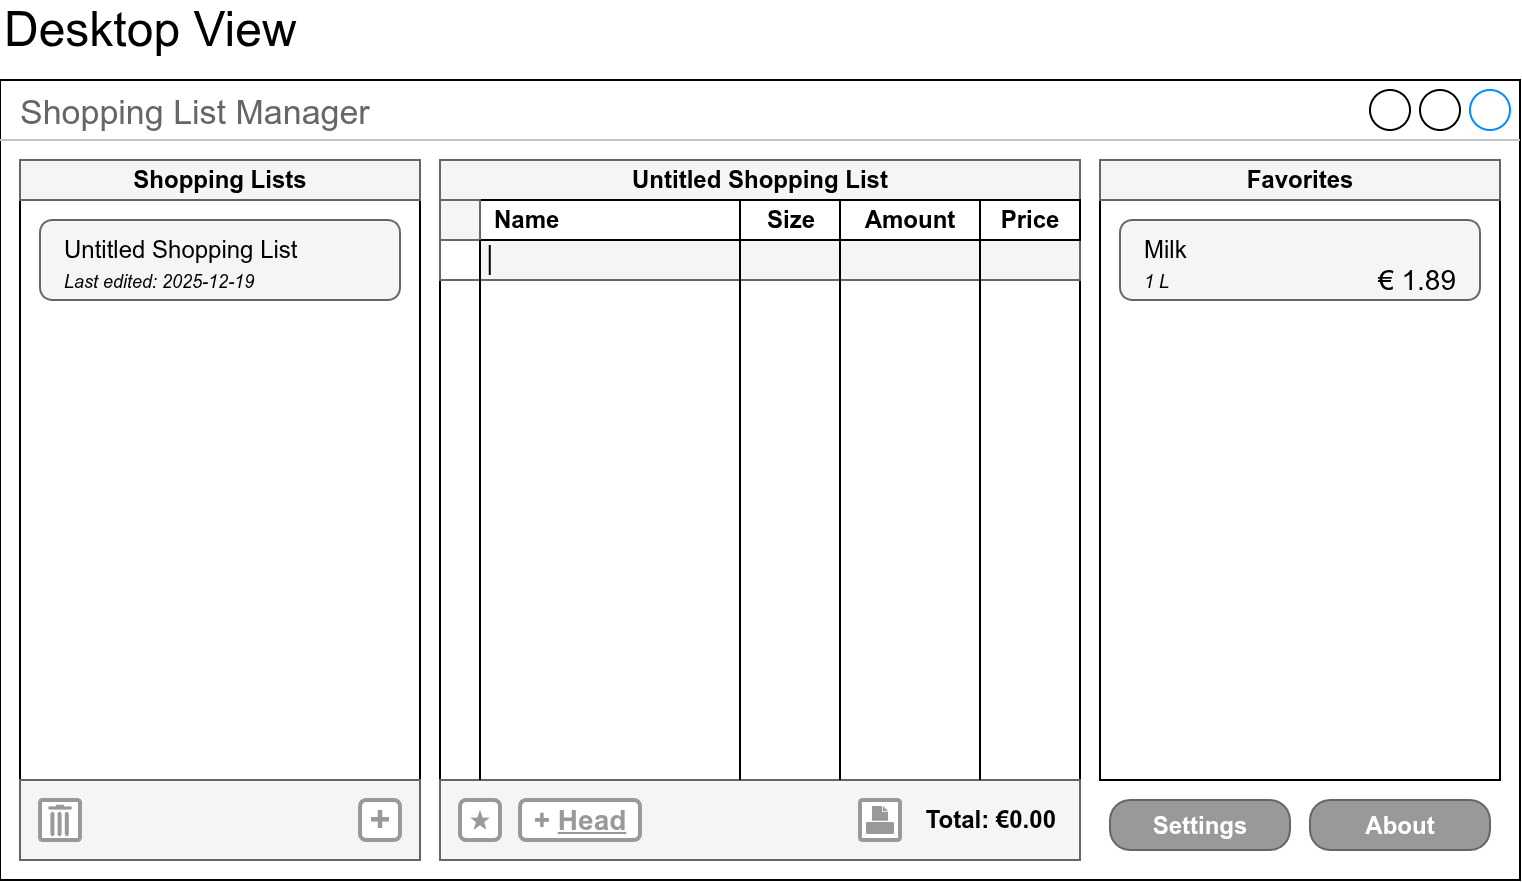

The diagram above was exported from draw.io. Its source (the exported page's mxGraphModel, read from the mxfile embedded in the PNG):
<mxGraphModel dx="881" dy="614" grid="1" gridSize="10" guides="1" tooltips="1" connect="1" arrows="1" fold="1" page="1" pageScale="1" pageWidth="1600" pageHeight="900" math="0" shadow="0">
  <root>
    <mxCell id="0" />
    <mxCell id="1" parent="0" />
    <mxCell id="hR0kJXMuZom-2rezaKY7-31" value="Shopping List Manager" style="strokeWidth=1;shadow=0;dashed=0;align=center;html=1;shape=mxgraph.mockup.containers.window;align=left;verticalAlign=top;spacingLeft=8;strokeColor2=#008cff;strokeColor3=#c4c4c4;fontColor=#666666;mainText=;fontSize=17;labelBackgroundColor=none;whiteSpace=wrap;" vertex="1" parent="1">
      <mxGeometry x="40" y="80" width="760" height="400" as="geometry" />
    </mxCell>
    <mxCell id="hR0kJXMuZom-2rezaKY7-67" value="" style="rounded=0;whiteSpace=wrap;html=1;" vertex="1" parent="1">
      <mxGeometry x="50" y="120" width="200" height="350" as="geometry" />
    </mxCell>
    <mxCell id="hR0kJXMuZom-2rezaKY7-69" value="" style="rounded=0;whiteSpace=wrap;html=1;fillColor=#f5f5f5;fontColor=#333333;strokeColor=#666666;" vertex="1" parent="1">
      <mxGeometry x="50" y="120" width="200" height="20" as="geometry" />
    </mxCell>
    <mxCell id="hR0kJXMuZom-2rezaKY7-68" value="Shopping Lists" style="text;html=1;whiteSpace=wrap;strokeColor=none;fillColor=none;align=center;verticalAlign=middle;rounded=0;fontStyle=1" vertex="1" parent="1">
      <mxGeometry x="60" y="120" width="180" height="20" as="geometry" />
    </mxCell>
    <mxCell id="hR0kJXMuZom-2rezaKY7-71" value="" style="rounded=1;whiteSpace=wrap;html=1;fillColor=#f5f5f5;strokeColor=#666666;fontColor=#333333;" vertex="1" parent="1">
      <mxGeometry x="60" y="150" width="180" height="40" as="geometry" />
    </mxCell>
    <mxCell id="hR0kJXMuZom-2rezaKY7-72" value="Untitled Shopping List" style="text;html=1;whiteSpace=wrap;strokeColor=none;fillColor=none;align=left;verticalAlign=middle;rounded=0;" vertex="1" parent="1">
      <mxGeometry x="70" y="160" width="120" height="10" as="geometry" />
    </mxCell>
    <mxCell id="hR0kJXMuZom-2rezaKY7-73" value="&lt;font style=&quot;font-size: 9px;&quot;&gt;&lt;i&gt;Last edited: 2025-12-19&lt;/i&gt;&lt;/font&gt;" style="text;html=1;whiteSpace=wrap;strokeColor=none;fillColor=none;align=left;verticalAlign=middle;rounded=0;" vertex="1" parent="1">
      <mxGeometry x="70" y="170" width="120" height="20" as="geometry" />
    </mxCell>
    <mxCell id="hR0kJXMuZom-2rezaKY7-75" value="" style="rounded=0;whiteSpace=wrap;html=1;fillColor=#f5f5f5;strokeColor=#666666;fontColor=#333333;" vertex="1" parent="1">
      <mxGeometry x="50" y="430" width="200" height="40" as="geometry" />
    </mxCell>
    <mxCell id="hR0kJXMuZom-2rezaKY7-74" value="" style="strokeColor=#999999;verticalLabelPosition=bottom;shadow=0;dashed=0;verticalAlign=top;strokeWidth=2;html=1;shape=mxgraph.mockup.misc.trashcanIcon;" vertex="1" parent="1">
      <mxGeometry x="60" y="440" width="20" height="20" as="geometry" />
    </mxCell>
    <mxCell id="hR0kJXMuZom-2rezaKY7-76" value="" style="rounded=1;whiteSpace=wrap;html=1;strokeWidth=2;strokeColor=#999999;" vertex="1" parent="1">
      <mxGeometry x="220" y="440" width="20" height="20" as="geometry" />
    </mxCell>
    <mxCell id="hR0kJXMuZom-2rezaKY7-77" value="+" style="text;html=1;whiteSpace=wrap;strokeColor=none;fillColor=none;align=center;verticalAlign=middle;rounded=0;fontColor=#999999;fontStyle=1;fontSize=18;" vertex="1" parent="1">
      <mxGeometry x="220" y="440" width="20" height="20" as="geometry" />
    </mxCell>
    <mxCell id="hR0kJXMuZom-2rezaKY7-78" value="" style="rounded=0;whiteSpace=wrap;html=1;" vertex="1" parent="1">
      <mxGeometry x="260" y="120" width="320" height="350" as="geometry" />
    </mxCell>
    <mxCell id="hR0kJXMuZom-2rezaKY7-108" value="" style="rounded=0;whiteSpace=wrap;html=1;fillColor=#f5f5f5;fontColor=#333333;strokeColor=#666666;" vertex="1" parent="1">
      <mxGeometry x="280" y="160" width="300" height="20" as="geometry" />
    </mxCell>
    <mxCell id="hR0kJXMuZom-2rezaKY7-79" value="" style="rounded=0;whiteSpace=wrap;html=1;" vertex="1" parent="1">
      <mxGeometry x="590" y="120" width="200" height="310" as="geometry" />
    </mxCell>
    <mxCell id="hR0kJXMuZom-2rezaKY7-80" value="" style="rounded=0;whiteSpace=wrap;html=1;fillColor=#f5f5f5;fontColor=#333333;strokeColor=#666666;" vertex="1" parent="1">
      <mxGeometry x="590" y="120" width="200" height="20" as="geometry" />
    </mxCell>
    <mxCell id="hR0kJXMuZom-2rezaKY7-81" value="Favorites" style="text;html=1;whiteSpace=wrap;strokeColor=none;fillColor=none;align=center;verticalAlign=middle;rounded=0;fontStyle=1" vertex="1" parent="1">
      <mxGeometry x="600" y="120" width="180" height="20" as="geometry" />
    </mxCell>
    <mxCell id="hR0kJXMuZom-2rezaKY7-82" value="" style="rounded=0;whiteSpace=wrap;html=1;fillColor=#f5f5f5;fontColor=#333333;strokeColor=#666666;" vertex="1" parent="1">
      <mxGeometry x="260" y="120" width="320" height="20" as="geometry" />
    </mxCell>
    <mxCell id="hR0kJXMuZom-2rezaKY7-83" value="Untitled Shopping List" style="text;html=1;whiteSpace=wrap;strokeColor=none;fillColor=none;align=center;verticalAlign=middle;rounded=0;fontStyle=1" vertex="1" parent="1">
      <mxGeometry x="270" y="120" width="300" height="20" as="geometry" />
    </mxCell>
    <mxCell id="hR0kJXMuZom-2rezaKY7-85" value="" style="rounded=0;whiteSpace=wrap;html=1;fillColor=#f5f5f5;strokeColor=#666666;fontColor=#333333;" vertex="1" parent="1">
      <mxGeometry x="260" y="430" width="320" height="40" as="geometry" />
    </mxCell>
    <mxCell id="hR0kJXMuZom-2rezaKY7-86" value="" style="strokeColor=#999999;verticalLabelPosition=bottom;shadow=0;dashed=0;verticalAlign=top;strokeWidth=2;html=1;shape=mxgraph.mockup.misc.printIcon;" vertex="1" parent="1">
      <mxGeometry x="470" y="440" width="20" height="20" as="geometry" />
    </mxCell>
    <mxCell id="hR0kJXMuZom-2rezaKY7-87" value="Total: €0.00" style="text;html=1;whiteSpace=wrap;strokeColor=none;fillColor=none;align=right;verticalAlign=middle;rounded=0;fontStyle=1" vertex="1" parent="1">
      <mxGeometry x="490" y="440" width="80" height="20" as="geometry" />
    </mxCell>
    <mxCell id="hR0kJXMuZom-2rezaKY7-88" value="" style="rounded=0;whiteSpace=wrap;html=1;" vertex="1" parent="1">
      <mxGeometry x="530" y="140" width="50" height="20" as="geometry" />
    </mxCell>
    <mxCell id="hR0kJXMuZom-2rezaKY7-89" value="Price" style="text;html=1;whiteSpace=wrap;strokeColor=none;fillColor=none;align=center;verticalAlign=middle;rounded=0;fontStyle=1" vertex="1" parent="1">
      <mxGeometry x="540" y="140" width="30" height="20" as="geometry" />
    </mxCell>
    <mxCell id="hR0kJXMuZom-2rezaKY7-90" value="" style="rounded=0;whiteSpace=wrap;html=1;" vertex="1" parent="1">
      <mxGeometry x="460" y="140" width="70" height="20" as="geometry" />
    </mxCell>
    <mxCell id="hR0kJXMuZom-2rezaKY7-91" value="Amount" style="text;html=1;whiteSpace=wrap;strokeColor=none;fillColor=none;align=center;verticalAlign=middle;rounded=0;fontStyle=1" vertex="1" parent="1">
      <mxGeometry x="470" y="140" width="50" height="20" as="geometry" />
    </mxCell>
    <mxCell id="hR0kJXMuZom-2rezaKY7-92" value="" style="rounded=0;whiteSpace=wrap;html=1;" vertex="1" parent="1">
      <mxGeometry x="410" y="140" width="50" height="20" as="geometry" />
    </mxCell>
    <mxCell id="hR0kJXMuZom-2rezaKY7-93" value="Size" style="text;html=1;whiteSpace=wrap;strokeColor=none;fillColor=none;align=center;verticalAlign=middle;rounded=0;fontStyle=1" vertex="1" parent="1">
      <mxGeometry x="417.5" y="140" width="35" height="20" as="geometry" />
    </mxCell>
    <mxCell id="hR0kJXMuZom-2rezaKY7-94" value="" style="rounded=0;whiteSpace=wrap;html=1;" vertex="1" parent="1">
      <mxGeometry x="280" y="140" width="130" height="20" as="geometry" />
    </mxCell>
    <mxCell id="hR0kJXMuZom-2rezaKY7-95" value="Name" style="text;html=1;whiteSpace=wrap;strokeColor=none;fillColor=none;align=left;verticalAlign=middle;rounded=0;fontStyle=1" vertex="1" parent="1">
      <mxGeometry x="285" y="140" width="125" height="20" as="geometry" />
    </mxCell>
    <mxCell id="hR0kJXMuZom-2rezaKY7-97" value="" style="endArrow=none;html=1;rounded=0;entryX=1;entryY=1;entryDx=0;entryDy=0;exitX=0.433;exitY=0.886;exitDx=0;exitDy=0;exitPerimeter=0;" edge="1" parent="1">
      <mxGeometry width="50" height="50" relative="1" as="geometry">
        <mxPoint x="460" y="430" as="sourcePoint" />
        <mxPoint x="460" y="160" as="targetPoint" />
      </mxGeometry>
    </mxCell>
    <mxCell id="hR0kJXMuZom-2rezaKY7-98" value="" style="endArrow=none;html=1;rounded=0;entryX=1;entryY=1;entryDx=0;entryDy=0;exitX=0.433;exitY=0.886;exitDx=0;exitDy=0;exitPerimeter=0;" edge="1" parent="1">
      <mxGeometry width="50" height="50" relative="1" as="geometry">
        <mxPoint x="530" y="430" as="sourcePoint" />
        <mxPoint x="530" y="160" as="targetPoint" />
      </mxGeometry>
    </mxCell>
    <mxCell id="hR0kJXMuZom-2rezaKY7-99" value="Desktop View" style="text;html=1;whiteSpace=wrap;strokeColor=none;fillColor=none;align=left;verticalAlign=middle;rounded=0;fontSize=24;" vertex="1" parent="1">
      <mxGeometry x="40" y="40" width="200" height="30" as="geometry" />
    </mxCell>
    <mxCell id="hR0kJXMuZom-2rezaKY7-100" value="Settings" style="strokeWidth=1;shadow=0;dashed=0;align=center;html=1;shape=mxgraph.mockup.buttons.button;strokeColor=#666666;fontColor=#ffffff;mainText=;buttonStyle=round;fontSize=12;fontStyle=1;fillColor=#999999;whiteSpace=wrap;" vertex="1" parent="1">
      <mxGeometry x="595" y="440" width="90" height="25" as="geometry" />
    </mxCell>
    <mxCell id="hR0kJXMuZom-2rezaKY7-103" value="About" style="strokeWidth=1;shadow=0;dashed=0;align=center;html=1;shape=mxgraph.mockup.buttons.button;strokeColor=#666666;fontColor=#ffffff;mainText=;buttonStyle=round;fontSize=12;fontStyle=1;fillColor=#999999;whiteSpace=wrap;" vertex="1" parent="1">
      <mxGeometry x="695" y="440" width="90" height="25" as="geometry" />
    </mxCell>
    <mxCell id="hR0kJXMuZom-2rezaKY7-105" value="" style="rounded=1;whiteSpace=wrap;html=1;strokeWidth=2;strokeColor=#999999;" vertex="1" parent="1">
      <mxGeometry x="270" y="440" width="20" height="20" as="geometry" />
    </mxCell>
    <mxCell id="hR0kJXMuZom-2rezaKY7-106" value="" style="html=1;dashed=0;aspect=fixed;verticalLabelPosition=bottom;verticalAlign=top;align=center;shape=mxgraph.gmdl.star;strokeColor=none;fillColor=#999999;shadow=0;sketch=0;" vertex="1" parent="1">
      <mxGeometry x="275" y="445" width="10" height="10" as="geometry" />
    </mxCell>
    <mxCell id="hR0kJXMuZom-2rezaKY7-110" value="" style="endArrow=none;html=1;rounded=0;" edge="1" parent="1">
      <mxGeometry width="50" height="50" relative="1" as="geometry">
        <mxPoint x="284.87" y="177.5" as="sourcePoint" />
        <mxPoint x="284.87" y="162.5" as="targetPoint" />
      </mxGeometry>
    </mxCell>
    <mxCell id="hR0kJXMuZom-2rezaKY7-115" value="" style="rounded=1;whiteSpace=wrap;html=1;fillColor=#f5f5f5;strokeColor=#666666;fontColor=#333333;" vertex="1" parent="1">
      <mxGeometry x="600" y="150" width="180" height="40" as="geometry" />
    </mxCell>
    <mxCell id="hR0kJXMuZom-2rezaKY7-116" value="Milk" style="text;html=1;whiteSpace=wrap;strokeColor=none;fillColor=none;align=left;verticalAlign=middle;rounded=0;" vertex="1" parent="1">
      <mxGeometry x="610" y="160" width="120" height="10" as="geometry" />
    </mxCell>
    <mxCell id="hR0kJXMuZom-2rezaKY7-117" value="&lt;font style=&quot;font-size: 9px;&quot;&gt;&lt;i&gt;1 L&lt;/i&gt;&lt;/font&gt;" style="text;html=1;whiteSpace=wrap;strokeColor=none;fillColor=none;align=left;verticalAlign=middle;rounded=0;" vertex="1" parent="1">
      <mxGeometry x="610" y="170" width="110" height="20" as="geometry" />
    </mxCell>
    <mxCell id="hR0kJXMuZom-2rezaKY7-118" value="€ 1.89" style="text;html=1;whiteSpace=wrap;strokeColor=none;fillColor=none;align=right;verticalAlign=middle;rounded=0;fontStyle=0;fontSize=14;" vertex="1" parent="1">
      <mxGeometry x="720" y="170" width="50" height="20" as="geometry" />
    </mxCell>
    <mxCell id="hR0kJXMuZom-2rezaKY7-119" value="" style="rounded=1;whiteSpace=wrap;html=1;strokeWidth=2;strokeColor=#999999;" vertex="1" parent="1">
      <mxGeometry x="300" y="440" width="60" height="20" as="geometry" />
    </mxCell>
    <mxCell id="hR0kJXMuZom-2rezaKY7-120" value="+ &lt;u&gt;Head&lt;/u&gt;" style="text;html=1;whiteSpace=wrap;strokeColor=none;fillColor=none;align=center;verticalAlign=middle;rounded=0;fontColor=#999999;fontStyle=1;fontSize=14;" vertex="1" parent="1">
      <mxGeometry x="300" y="440" width="60" height="20" as="geometry" />
    </mxCell>
    <mxCell id="hR0kJXMuZom-2rezaKY7-121" value="" style="endArrow=none;html=1;rounded=0;entryX=1;entryY=1;entryDx=0;entryDy=0;exitX=0.433;exitY=0.886;exitDx=0;exitDy=0;exitPerimeter=0;" edge="1" parent="1">
      <mxGeometry width="50" height="50" relative="1" as="geometry">
        <mxPoint x="410" y="430" as="sourcePoint" />
        <mxPoint x="410" y="160" as="targetPoint" />
      </mxGeometry>
    </mxCell>
    <mxCell id="hR0kJXMuZom-2rezaKY7-122" value="" style="rounded=0;whiteSpace=wrap;html=1;fillColor=#f5f5f5;fontColor=#333333;strokeColor=#666666;" vertex="1" parent="1">
      <mxGeometry x="260" y="140" width="20" height="20" as="geometry" />
    </mxCell>
    <mxCell id="hR0kJXMuZom-2rezaKY7-123" value="" style="rounded=0;whiteSpace=wrap;html=1;fillColor=#FFFFFF;fontColor=#333333;strokeColor=#666666;" vertex="1" parent="1">
      <mxGeometry x="260" y="160" width="20" height="20" as="geometry" />
    </mxCell>
    <mxCell id="hR0kJXMuZom-2rezaKY7-124" value="" style="endArrow=none;html=1;rounded=0;entryX=1;entryY=1;entryDx=0;entryDy=0;exitX=0.433;exitY=0.886;exitDx=0;exitDy=0;exitPerimeter=0;" edge="1" parent="1">
      <mxGeometry width="50" height="50" relative="1" as="geometry">
        <mxPoint x="280" y="430" as="sourcePoint" />
        <mxPoint x="280" y="160" as="targetPoint" />
      </mxGeometry>
    </mxCell>
  </root>
</mxGraphModel>